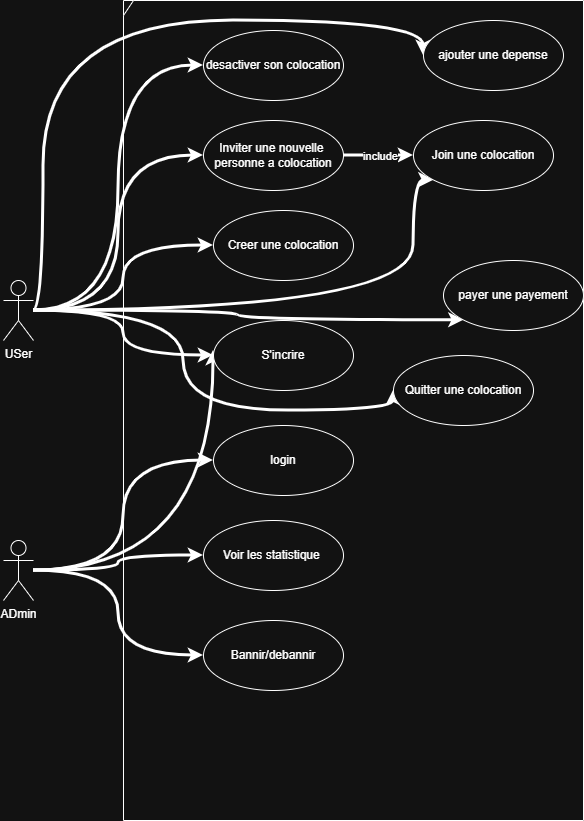

The diagram above was exported from draw.io. Its source (the exported page's mxGraphModel, read from the mxfile embedded in the PNG):
<mxGraphModel dx="1389" dy="831" grid="1" gridSize="10" guides="1" tooltips="1" connect="1" arrows="1" fold="1" page="1" pageScale="1" pageWidth="850" pageHeight="1100" math="0" shadow="0">
  <root>
    <mxCell id="0" />
    <mxCell id="1" parent="0" />
    <mxCell id="vAuWk_Oz7-XB3Ls6BU9n-8" edge="1" parent="1" source="ATqyDoefU1ezQVp1cc5N-1" style="edgeStyle=orthogonalEdgeStyle;rounded=0;orthogonalLoop=1;jettySize=auto;html=1;entryX=0;entryY=0.5;entryDx=0;entryDy=0;curved=1;strokeWidth=3;" target="vAuWk_Oz7-XB3Ls6BU9n-5">
      <mxGeometry relative="1" as="geometry" />
    </mxCell>
    <mxCell id="vAuWk_Oz7-XB3Ls6BU9n-24" edge="1" parent="1" source="ATqyDoefU1ezQVp1cc5N-1" style="edgeStyle=orthogonalEdgeStyle;rounded=0;orthogonalLoop=1;jettySize=auto;html=1;strokeWidth=3;curved=1;" target="vAuWk_Oz7-XB3Ls6BU9n-15">
      <mxGeometry relative="1" as="geometry" />
    </mxCell>
    <mxCell id="vAuWk_Oz7-XB3Ls6BU9n-25" edge="1" parent="1" source="ATqyDoefU1ezQVp1cc5N-1" style="edgeStyle=orthogonalEdgeStyle;rounded=0;orthogonalLoop=1;jettySize=auto;html=1;entryX=0;entryY=0.5;entryDx=0;entryDy=0;curved=1;strokeWidth=3;" target="vAuWk_Oz7-XB3Ls6BU9n-16">
      <mxGeometry relative="1" as="geometry" />
    </mxCell>
    <mxCell id="vAuWk_Oz7-XB3Ls6BU9n-26" edge="1" parent="1" source="ATqyDoefU1ezQVp1cc5N-1" style="edgeStyle=orthogonalEdgeStyle;rounded=0;orthogonalLoop=1;jettySize=auto;html=1;entryX=0;entryY=0.5;entryDx=0;entryDy=0;curved=1;strokeWidth=3;" target="vAuWk_Oz7-XB3Ls6BU9n-17">
      <mxGeometry relative="1" as="geometry" />
    </mxCell>
    <mxCell id="vAuWk_Oz7-XB3Ls6BU9n-27" edge="1" parent="1" source="ATqyDoefU1ezQVp1cc5N-1" style="edgeStyle=orthogonalEdgeStyle;rounded=0;orthogonalLoop=1;jettySize=auto;html=1;entryX=0;entryY=1;entryDx=0;entryDy=0;strokeWidth=3;curved=1;" target="vAuWk_Oz7-XB3Ls6BU9n-19">
      <mxGeometry relative="1" as="geometry">
        <Array as="points">
          <mxPoint x="470" y="400" />
          <mxPoint x="470" y="270" />
        </Array>
      </mxGeometry>
    </mxCell>
    <mxCell id="vAuWk_Oz7-XB3Ls6BU9n-30" edge="1" parent="1" source="ATqyDoefU1ezQVp1cc5N-1" style="edgeStyle=orthogonalEdgeStyle;rounded=0;orthogonalLoop=1;jettySize=auto;html=1;entryX=0;entryY=0.5;entryDx=0;entryDy=0;curved=1;strokeWidth=3;" target="vAuWk_Oz7-XB3Ls6BU9n-18">
      <mxGeometry relative="1" as="geometry">
        <Array as="points">
          <mxPoint x="100" y="400" />
          <mxPoint x="100" y="110" />
          <mxPoint x="480" y="110" />
        </Array>
      </mxGeometry>
    </mxCell>
    <mxCell id="vAuWk_Oz7-XB3Ls6BU9n-32" edge="1" parent="1" source="ATqyDoefU1ezQVp1cc5N-1" style="edgeStyle=orthogonalEdgeStyle;rounded=0;orthogonalLoop=1;jettySize=auto;html=1;entryX=0;entryY=0.5;entryDx=0;entryDy=0;curved=1;strokeWidth=3;" target="vAuWk_Oz7-XB3Ls6BU9n-31">
      <mxGeometry relative="1" as="geometry">
        <Array as="points">
          <mxPoint x="240" y="400" />
          <mxPoint x="240" y="500" />
          <mxPoint x="450" y="500" />
        </Array>
      </mxGeometry>
    </mxCell>
    <mxCell id="ATqyDoefU1ezQVp1cc5N-1" parent="1" style="shape=umlActor;verticalLabelPosition=bottom;verticalAlign=top;html=1;" value="USer" vertex="1">
      <mxGeometry height="60" width="30" x="60" y="370" as="geometry" />
    </mxCell>
    <mxCell id="vAuWk_Oz7-XB3Ls6BU9n-1" parent="1" style="shape=umlFrame;whiteSpace=wrap;html=1;pointerEvents=0;width=10;height=15;" value="" vertex="1">
      <mxGeometry height="820" width="460" x="180" y="90" as="geometry" />
    </mxCell>
    <mxCell id="vAuWk_Oz7-XB3Ls6BU9n-7" edge="1" parent="1" source="vAuWk_Oz7-XB3Ls6BU9n-2" style="edgeStyle=orthogonalEdgeStyle;rounded=0;orthogonalLoop=1;jettySize=auto;html=1;entryX=0;entryY=0.5;entryDx=0;entryDy=0;curved=1;strokeWidth=3;" target="vAuWk_Oz7-XB3Ls6BU9n-6">
      <mxGeometry relative="1" as="geometry" />
    </mxCell>
    <mxCell id="vAuWk_Oz7-XB3Ls6BU9n-10" edge="1" parent="1" source="vAuWk_Oz7-XB3Ls6BU9n-2" style="edgeStyle=orthogonalEdgeStyle;rounded=0;orthogonalLoop=1;jettySize=auto;html=1;curved=1;strokeWidth=3;">
      <mxGeometry relative="1" as="geometry">
        <mxPoint x="270" y="440" as="targetPoint" />
      </mxGeometry>
    </mxCell>
    <mxCell id="vAuWk_Oz7-XB3Ls6BU9n-13" edge="1" parent="1" source="vAuWk_Oz7-XB3Ls6BU9n-2" style="edgeStyle=orthogonalEdgeStyle;rounded=0;orthogonalLoop=1;jettySize=auto;html=1;entryX=0;entryY=0.5;entryDx=0;entryDy=0;strokeWidth=3;curved=1;" target="vAuWk_Oz7-XB3Ls6BU9n-11">
      <mxGeometry relative="1" as="geometry" />
    </mxCell>
    <mxCell id="vAuWk_Oz7-XB3Ls6BU9n-14" edge="1" parent="1" source="vAuWk_Oz7-XB3Ls6BU9n-2" style="edgeStyle=orthogonalEdgeStyle;rounded=0;orthogonalLoop=1;jettySize=auto;html=1;entryX=0;entryY=0.5;entryDx=0;entryDy=0;curved=1;strokeWidth=3;" target="vAuWk_Oz7-XB3Ls6BU9n-12">
      <mxGeometry relative="1" as="geometry" />
    </mxCell>
    <mxCell id="vAuWk_Oz7-XB3Ls6BU9n-2" parent="1" style="shape=umlActor;verticalLabelPosition=bottom;verticalAlign=top;html=1;" value="ADmin" vertex="1">
      <mxGeometry height="60" width="30" x="60" y="630" as="geometry" />
    </mxCell>
    <mxCell id="vAuWk_Oz7-XB3Ls6BU9n-5" parent="1" style="ellipse;whiteSpace=wrap;html=1;" value="S'incrire" vertex="1">
      <mxGeometry height="70" width="140" x="270" y="410" as="geometry" />
    </mxCell>
    <mxCell id="vAuWk_Oz7-XB3Ls6BU9n-6" parent="1" style="ellipse;whiteSpace=wrap;html=1;" value="login" vertex="1">
      <mxGeometry height="70" width="140" x="270" y="515" as="geometry" />
    </mxCell>
    <mxCell id="vAuWk_Oz7-XB3Ls6BU9n-11" parent="1" style="ellipse;whiteSpace=wrap;html=1;" value="Voir les statistique&amp;nbsp;" vertex="1">
      <mxGeometry height="70" width="140" x="260" y="610" as="geometry" />
    </mxCell>
    <mxCell id="vAuWk_Oz7-XB3Ls6BU9n-12" parent="1" style="ellipse;whiteSpace=wrap;html=1;" value="Bannir/debannir" vertex="1">
      <mxGeometry height="70" width="140" x="260" y="710" as="geometry" />
    </mxCell>
    <mxCell id="vAuWk_Oz7-XB3Ls6BU9n-15" parent="1" style="ellipse;whiteSpace=wrap;html=1;" value="Creer une colocation" vertex="1">
      <mxGeometry height="70" width="140" x="270" y="300" as="geometry" />
    </mxCell>
    <mxCell id="vAuWk_Oz7-XB3Ls6BU9n-21" edge="1" parent="1" source="vAuWk_Oz7-XB3Ls6BU9n-16" style="edgeStyle=orthogonalEdgeStyle;rounded=0;orthogonalLoop=1;jettySize=auto;html=1;dashed=1;dashPattern=8 8;strokeWidth=3;" target="vAuWk_Oz7-XB3Ls6BU9n-19">
      <mxGeometry relative="1" as="geometry" />
    </mxCell>
    <mxCell id="vAuWk_Oz7-XB3Ls6BU9n-22" connectable="0" parent="vAuWk_Oz7-XB3Ls6BU9n-21" style="edgeLabel;html=1;align=center;verticalAlign=middle;resizable=0;points=[];" value="include" vertex="1">
      <mxGeometry relative="1" x="-0.308" y="3" as="geometry">
        <mxPoint x="12" y="3" as="offset" />
      </mxGeometry>
    </mxCell>
    <mxCell id="vAuWk_Oz7-XB3Ls6BU9n-16" parent="1" style="ellipse;whiteSpace=wrap;html=1;" value="Inviter une nouvelle&amp;nbsp;&lt;br&gt;personne a colocation" vertex="1">
      <mxGeometry height="70" width="140" x="260" y="210" as="geometry" />
    </mxCell>
    <mxCell id="vAuWk_Oz7-XB3Ls6BU9n-17" parent="1" style="ellipse;whiteSpace=wrap;html=1;" value="desactiver son colocation" vertex="1">
      <mxGeometry height="70" width="140" x="260" y="120" as="geometry" />
    </mxCell>
    <mxCell id="vAuWk_Oz7-XB3Ls6BU9n-18" parent="1" style="ellipse;whiteSpace=wrap;html=1;" value="ajouter une depense" vertex="1">
      <mxGeometry height="70" width="140" x="480" y="110" as="geometry" />
    </mxCell>
    <mxCell id="vAuWk_Oz7-XB3Ls6BU9n-19" parent="1" style="ellipse;whiteSpace=wrap;html=1;" value="Join une colocation" vertex="1">
      <mxGeometry height="70" width="140" x="470" y="210" as="geometry" />
    </mxCell>
    <mxCell id="vAuWk_Oz7-XB3Ls6BU9n-29" edge="1" parent="1" source="ATqyDoefU1ezQVp1cc5N-1" style="edgeStyle=orthogonalEdgeStyle;rounded=0;orthogonalLoop=1;jettySize=auto;html=1;entryX=0;entryY=1;entryDx=0;entryDy=0;curved=1;strokeWidth=3;" target="vAuWk_Oz7-XB3Ls6BU9n-20" value="">
      <mxGeometry relative="1" as="geometry">
        <mxPoint x="90" y="400" as="sourcePoint" />
        <mxPoint x="531" y="270" as="targetPoint" />
      </mxGeometry>
    </mxCell>
    <mxCell id="vAuWk_Oz7-XB3Ls6BU9n-20" parent="1" style="ellipse;whiteSpace=wrap;html=1;" value="payer une payement" vertex="1">
      <mxGeometry height="70" width="140" x="500" y="350" as="geometry" />
    </mxCell>
    <mxCell id="vAuWk_Oz7-XB3Ls6BU9n-31" parent="1" style="ellipse;whiteSpace=wrap;html=1;" value="Quitter une colocation" vertex="1">
      <mxGeometry height="70" width="140" x="450" y="445" as="geometry" />
    </mxCell>
  </root>
</mxGraphModel>